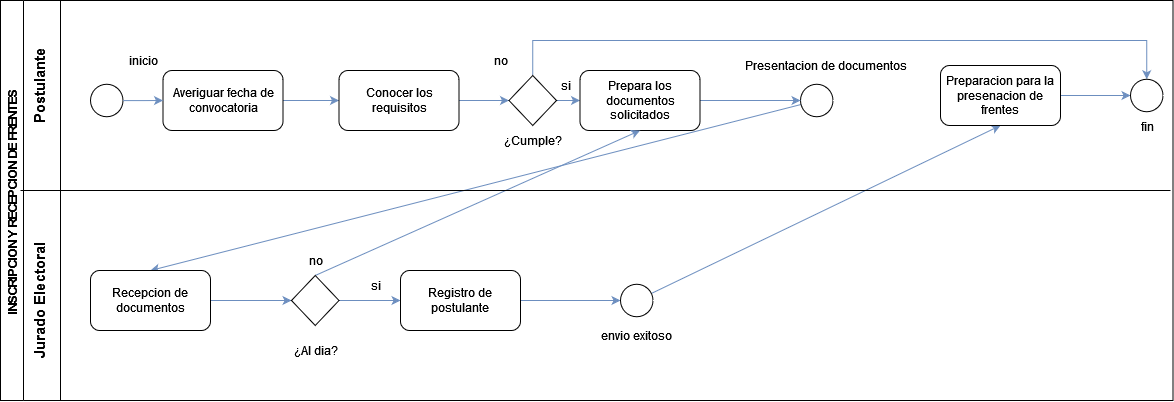

The diagram above was exported from draw.io. Its source (the exported page's mxGraphModel, read from the mxfile embedded in the PNG):
<mxGraphModel dx="827" dy="446" grid="1" gridSize="10" guides="1" tooltips="1" connect="1" arrows="1" fold="1" page="1" pageScale="1" pageWidth="827" pageHeight="1169" math="0" shadow="0">
  <root>
    <mxCell id="0" />
    <mxCell id="1" parent="0" />
    <mxCell id="fZqFa73xuzP8XOpWD_I3-4" value="INSCRIPCION Y RECEPCION DE FRENTES" style="swimlane;horizontal=0;startSize=23;" vertex="1" parent="1">
      <mxGeometry x="30" y="100" width="1172.5" height="400" as="geometry">
        <mxRectangle x="30" y="100" width="30" height="250" as="alternateBounds" />
      </mxGeometry>
    </mxCell>
    <mxCell id="fZqFa73xuzP8XOpWD_I3-36" style="rounded=0;orthogonalLoop=1;jettySize=auto;html=1;entryX=0.5;entryY=0;entryDx=0;entryDy=0;fillColor=#dae8fc;strokeColor=#6c8ebf;" edge="1" parent="fZqFa73xuzP8XOpWD_I3-4" source="fZqFa73xuzP8XOpWD_I3-5" target="fZqFa73xuzP8XOpWD_I3-13">
      <mxGeometry relative="1" as="geometry" />
    </mxCell>
    <mxCell id="fZqFa73xuzP8XOpWD_I3-5" value="" style="ellipse;whiteSpace=wrap;html=1;aspect=fixed;" vertex="1" parent="fZqFa73xuzP8XOpWD_I3-4">
      <mxGeometry x="800" y="83.75" width="32.5" height="32.5" as="geometry" />
    </mxCell>
    <mxCell id="fZqFa73xuzP8XOpWD_I3-30" style="edgeStyle=orthogonalEdgeStyle;rounded=0;orthogonalLoop=1;jettySize=auto;html=1;entryX=0;entryY=0.5;entryDx=0;entryDy=0;fillColor=#dae8fc;strokeColor=#6c8ebf;" edge="1" parent="fZqFa73xuzP8XOpWD_I3-4" source="fZqFa73xuzP8XOpWD_I3-6" target="fZqFa73xuzP8XOpWD_I3-7">
      <mxGeometry relative="1" as="geometry" />
    </mxCell>
    <mxCell id="fZqFa73xuzP8XOpWD_I3-6" value="Averiguar fecha de convocatoria" style="rounded=1;whiteSpace=wrap;html=1;" vertex="1" parent="fZqFa73xuzP8XOpWD_I3-4">
      <mxGeometry x="162.5" y="70" width="120" height="60" as="geometry" />
    </mxCell>
    <mxCell id="fZqFa73xuzP8XOpWD_I3-31" style="edgeStyle=orthogonalEdgeStyle;rounded=0;orthogonalLoop=1;jettySize=auto;html=1;entryX=0;entryY=0.5;entryDx=0;entryDy=0;fillColor=#dae8fc;strokeColor=#6c8ebf;" edge="1" parent="fZqFa73xuzP8XOpWD_I3-4" source="fZqFa73xuzP8XOpWD_I3-7" target="fZqFa73xuzP8XOpWD_I3-8">
      <mxGeometry relative="1" as="geometry" />
    </mxCell>
    <mxCell id="fZqFa73xuzP8XOpWD_I3-7" value="Conocer los requisitos" style="rounded=1;whiteSpace=wrap;html=1;" vertex="1" parent="fZqFa73xuzP8XOpWD_I3-4">
      <mxGeometry x="338.5" y="70" width="120" height="60" as="geometry" />
    </mxCell>
    <mxCell id="fZqFa73xuzP8XOpWD_I3-32" style="edgeStyle=orthogonalEdgeStyle;rounded=0;orthogonalLoop=1;jettySize=auto;html=1;entryX=0;entryY=0.5;entryDx=0;entryDy=0;fillColor=#dae8fc;strokeColor=#6c8ebf;" edge="1" parent="fZqFa73xuzP8XOpWD_I3-4" source="fZqFa73xuzP8XOpWD_I3-8" target="fZqFa73xuzP8XOpWD_I3-10">
      <mxGeometry relative="1" as="geometry" />
    </mxCell>
    <mxCell id="fZqFa73xuzP8XOpWD_I3-41" style="edgeStyle=orthogonalEdgeStyle;rounded=0;orthogonalLoop=1;jettySize=auto;html=1;entryX=0.5;entryY=0;entryDx=0;entryDy=0;fillColor=#dae8fc;strokeColor=#6c8ebf;" edge="1" parent="fZqFa73xuzP8XOpWD_I3-4" source="fZqFa73xuzP8XOpWD_I3-8" target="fZqFa73xuzP8XOpWD_I3-23">
      <mxGeometry relative="1" as="geometry">
        <Array as="points">
          <mxPoint x="532" y="40" />
          <mxPoint x="1146" y="40" />
        </Array>
      </mxGeometry>
    </mxCell>
    <mxCell id="fZqFa73xuzP8XOpWD_I3-8" value="" style="rhombus;whiteSpace=wrap;html=1;" vertex="1" parent="fZqFa73xuzP8XOpWD_I3-4">
      <mxGeometry x="508.5" y="75" width="47.5" height="50" as="geometry" />
    </mxCell>
    <mxCell id="fZqFa73xuzP8XOpWD_I3-9" value="¿Cumple?" style="text;html=1;align=center;verticalAlign=middle;resizable=0;points=[];autosize=1;strokeColor=none;fillColor=none;" vertex="1" parent="fZqFa73xuzP8XOpWD_I3-4">
      <mxGeometry x="497.25" y="130" width="70" height="20" as="geometry" />
    </mxCell>
    <mxCell id="fZqFa73xuzP8XOpWD_I3-34" style="edgeStyle=orthogonalEdgeStyle;rounded=0;orthogonalLoop=1;jettySize=auto;html=1;entryX=0;entryY=0.5;entryDx=0;entryDy=0;fillColor=#dae8fc;strokeColor=#6c8ebf;" edge="1" parent="fZqFa73xuzP8XOpWD_I3-4" source="fZqFa73xuzP8XOpWD_I3-10" target="fZqFa73xuzP8XOpWD_I3-5">
      <mxGeometry relative="1" as="geometry" />
    </mxCell>
    <mxCell id="fZqFa73xuzP8XOpWD_I3-10" value="Prepara los documentos solicitados" style="rounded=1;whiteSpace=wrap;html=1;" vertex="1" parent="fZqFa73xuzP8XOpWD_I3-4">
      <mxGeometry x="579.5" y="70" width="120" height="60" as="geometry" />
    </mxCell>
    <mxCell id="fZqFa73xuzP8XOpWD_I3-29" style="edgeStyle=orthogonalEdgeStyle;rounded=0;orthogonalLoop=1;jettySize=auto;html=1;entryX=0;entryY=0.5;entryDx=0;entryDy=0;fillColor=#dae8fc;strokeColor=#6c8ebf;" edge="1" parent="fZqFa73xuzP8XOpWD_I3-4" source="fZqFa73xuzP8XOpWD_I3-11" target="fZqFa73xuzP8XOpWD_I3-6">
      <mxGeometry relative="1" as="geometry" />
    </mxCell>
    <mxCell id="fZqFa73xuzP8XOpWD_I3-11" value="" style="ellipse;whiteSpace=wrap;html=1;aspect=fixed;" vertex="1" parent="fZqFa73xuzP8XOpWD_I3-4">
      <mxGeometry x="90" y="83.75" width="32.5" height="32.5" as="geometry" />
    </mxCell>
    <mxCell id="fZqFa73xuzP8XOpWD_I3-12" value="&lt;div&gt;Presentacion de documentos&lt;/div&gt;" style="text;html=1;align=center;verticalAlign=middle;resizable=0;points=[];autosize=1;strokeColor=none;fillColor=none;" vertex="1" parent="fZqFa73xuzP8XOpWD_I3-4">
      <mxGeometry x="735" y="55" width="180" height="20" as="geometry" />
    </mxCell>
    <mxCell id="fZqFa73xuzP8XOpWD_I3-37" style="edgeStyle=none;rounded=0;orthogonalLoop=1;jettySize=auto;html=1;entryX=0;entryY=0.5;entryDx=0;entryDy=0;fillColor=#dae8fc;strokeColor=#6c8ebf;" edge="1" parent="fZqFa73xuzP8XOpWD_I3-4" source="fZqFa73xuzP8XOpWD_I3-13" target="fZqFa73xuzP8XOpWD_I3-14">
      <mxGeometry relative="1" as="geometry" />
    </mxCell>
    <mxCell id="fZqFa73xuzP8XOpWD_I3-13" value="&lt;div&gt;Recepcion de documentos&lt;/div&gt;" style="rounded=1;whiteSpace=wrap;html=1;" vertex="1" parent="fZqFa73xuzP8XOpWD_I3-4">
      <mxGeometry x="90" y="270" width="120" height="60" as="geometry" />
    </mxCell>
    <mxCell id="fZqFa73xuzP8XOpWD_I3-38" style="edgeStyle=none;rounded=0;orthogonalLoop=1;jettySize=auto;html=1;entryX=0;entryY=0.5;entryDx=0;entryDy=0;fillColor=#dae8fc;strokeColor=#6c8ebf;" edge="1" parent="fZqFa73xuzP8XOpWD_I3-4" source="fZqFa73xuzP8XOpWD_I3-14" target="fZqFa73xuzP8XOpWD_I3-18">
      <mxGeometry relative="1" as="geometry" />
    </mxCell>
    <mxCell id="fZqFa73xuzP8XOpWD_I3-40" style="edgeStyle=none;rounded=0;orthogonalLoop=1;jettySize=auto;html=1;entryX=0.5;entryY=1;entryDx=0;entryDy=0;exitX=0.5;exitY=0;exitDx=0;exitDy=0;fillColor=#dae8fc;strokeColor=#6c8ebf;" edge="1" parent="fZqFa73xuzP8XOpWD_I3-4" source="fZqFa73xuzP8XOpWD_I3-14" target="fZqFa73xuzP8XOpWD_I3-10">
      <mxGeometry relative="1" as="geometry" />
    </mxCell>
    <mxCell id="fZqFa73xuzP8XOpWD_I3-14" value="" style="rhombus;whiteSpace=wrap;html=1;" vertex="1" parent="fZqFa73xuzP8XOpWD_I3-4">
      <mxGeometry x="291" y="275" width="47.5" height="50" as="geometry" />
    </mxCell>
    <mxCell id="fZqFa73xuzP8XOpWD_I3-16" value="¿Al dia?" style="text;html=1;align=center;verticalAlign=middle;resizable=0;points=[];autosize=1;strokeColor=none;fillColor=none;" vertex="1" parent="fZqFa73xuzP8XOpWD_I3-4">
      <mxGeometry x="284.75" y="340" width="60" height="20" as="geometry" />
    </mxCell>
    <mxCell id="fZqFa73xuzP8XOpWD_I3-39" style="edgeStyle=none;rounded=0;orthogonalLoop=1;jettySize=auto;html=1;entryX=0;entryY=0.5;entryDx=0;entryDy=0;fillColor=#dae8fc;strokeColor=#6c8ebf;" edge="1" parent="fZqFa73xuzP8XOpWD_I3-4" source="fZqFa73xuzP8XOpWD_I3-18" target="fZqFa73xuzP8XOpWD_I3-19">
      <mxGeometry relative="1" as="geometry" />
    </mxCell>
    <mxCell id="fZqFa73xuzP8XOpWD_I3-18" value="&lt;div&gt;Registro de postulante&lt;br&gt;&lt;/div&gt;" style="rounded=1;whiteSpace=wrap;html=1;" vertex="1" parent="fZqFa73xuzP8XOpWD_I3-4">
      <mxGeometry x="400" y="270" width="120" height="60" as="geometry" />
    </mxCell>
    <mxCell id="fZqFa73xuzP8XOpWD_I3-42" style="rounded=0;orthogonalLoop=1;jettySize=auto;html=1;entryX=0.5;entryY=1;entryDx=0;entryDy=0;fillColor=#dae8fc;strokeColor=#6c8ebf;" edge="1" parent="fZqFa73xuzP8XOpWD_I3-4" source="fZqFa73xuzP8XOpWD_I3-19" target="fZqFa73xuzP8XOpWD_I3-22">
      <mxGeometry relative="1" as="geometry" />
    </mxCell>
    <mxCell id="fZqFa73xuzP8XOpWD_I3-19" value="" style="ellipse;whiteSpace=wrap;html=1;aspect=fixed;" vertex="1" parent="fZqFa73xuzP8XOpWD_I3-4">
      <mxGeometry x="620" y="283.75" width="32.5" height="32.5" as="geometry" />
    </mxCell>
    <mxCell id="fZqFa73xuzP8XOpWD_I3-21" value="envio exitoso" style="text;html=1;align=center;verticalAlign=middle;resizable=0;points=[];autosize=1;strokeColor=none;fillColor=none;" vertex="1" parent="fZqFa73xuzP8XOpWD_I3-4">
      <mxGeometry x="596.25" y="325" width="80" height="20" as="geometry" />
    </mxCell>
    <mxCell id="fZqFa73xuzP8XOpWD_I3-43" style="edgeStyle=none;rounded=0;orthogonalLoop=1;jettySize=auto;html=1;fillColor=#dae8fc;strokeColor=#6c8ebf;" edge="1" parent="fZqFa73xuzP8XOpWD_I3-4" source="fZqFa73xuzP8XOpWD_I3-22" target="fZqFa73xuzP8XOpWD_I3-23">
      <mxGeometry relative="1" as="geometry" />
    </mxCell>
    <mxCell id="fZqFa73xuzP8XOpWD_I3-22" value="Preparacion para la presenacion de frentes" style="rounded=1;whiteSpace=wrap;html=1;" vertex="1" parent="fZqFa73xuzP8XOpWD_I3-4">
      <mxGeometry x="940" y="65" width="120" height="60" as="geometry" />
    </mxCell>
    <mxCell id="fZqFa73xuzP8XOpWD_I3-23" value="" style="ellipse;whiteSpace=wrap;html=1;aspect=fixed;" vertex="1" parent="fZqFa73xuzP8XOpWD_I3-4">
      <mxGeometry x="1130" y="78.75" width="32.5" height="32.5" as="geometry" />
    </mxCell>
    <mxCell id="fZqFa73xuzP8XOpWD_I3-27" value="inicio" style="text;html=1;align=center;verticalAlign=middle;resizable=0;points=[];autosize=1;strokeColor=none;fillColor=none;" vertex="1" parent="fZqFa73xuzP8XOpWD_I3-4">
      <mxGeometry x="122.5" y="50" width="40" height="20" as="geometry" />
    </mxCell>
    <mxCell id="fZqFa73xuzP8XOpWD_I3-44" value="fin" style="text;html=1;align=center;verticalAlign=middle;resizable=0;points=[];autosize=1;strokeColor=none;fillColor=none;" vertex="1" parent="fZqFa73xuzP8XOpWD_I3-4">
      <mxGeometry x="1132.5" y="116.25" width="30" height="20" as="geometry" />
    </mxCell>
    <mxCell id="fZqFa73xuzP8XOpWD_I3-46" value="si" style="text;html=1;align=center;verticalAlign=middle;resizable=0;points=[];autosize=1;strokeColor=none;fillColor=none;" vertex="1" parent="fZqFa73xuzP8XOpWD_I3-4">
      <mxGeometry x="549.5" y="75" width="30" height="20" as="geometry" />
    </mxCell>
    <mxCell id="fZqFa73xuzP8XOpWD_I3-47" value="si" style="text;html=1;align=center;verticalAlign=middle;resizable=0;points=[];autosize=1;strokeColor=none;fillColor=none;" vertex="1" parent="fZqFa73xuzP8XOpWD_I3-4">
      <mxGeometry x="360" y="275" width="30" height="20" as="geometry" />
    </mxCell>
    <mxCell id="fZqFa73xuzP8XOpWD_I3-48" value="no" style="text;html=1;align=center;verticalAlign=middle;resizable=0;points=[];autosize=1;strokeColor=none;fillColor=none;" vertex="1" parent="fZqFa73xuzP8XOpWD_I3-4">
      <mxGeometry x="299.75" y="250" width="30" height="20" as="geometry" />
    </mxCell>
    <mxCell id="fZqFa73xuzP8XOpWD_I3-49" value="" style="endArrow=none;html=1;rounded=0;" edge="1" parent="fZqFa73xuzP8XOpWD_I3-4">
      <mxGeometry width="50" height="50" relative="1" as="geometry">
        <mxPoint x="60" y="400" as="sourcePoint" />
        <mxPoint x="60" as="targetPoint" />
      </mxGeometry>
    </mxCell>
    <mxCell id="fZqFa73xuzP8XOpWD_I3-50" value="Postulante" style="text;html=1;align=center;verticalAlign=middle;resizable=0;points=[];autosize=1;strokeColor=none;fillColor=none;rotation=-90;fontStyle=1;fontSize=15;" vertex="1" parent="fZqFa73xuzP8XOpWD_I3-4">
      <mxGeometry x="-6" y="75" width="90" height="20" as="geometry" />
    </mxCell>
    <mxCell id="fZqFa73xuzP8XOpWD_I3-54" value="Jurado Electoral" style="text;html=1;align=center;verticalAlign=middle;resizable=0;points=[];autosize=1;strokeColor=none;fillColor=none;rotation=-90;fontStyle=1;fontSize=15;" vertex="1" parent="fZqFa73xuzP8XOpWD_I3-4">
      <mxGeometry x="-26" y="290" width="130" height="20" as="geometry" />
    </mxCell>
    <mxCell id="fZqFa73xuzP8XOpWD_I3-55" value="" style="endArrow=none;html=1;rounded=0;fontSize=15;" edge="1" parent="fZqFa73xuzP8XOpWD_I3-4">
      <mxGeometry width="50" height="50" relative="1" as="geometry">
        <mxPoint x="20" y="190" as="sourcePoint" />
        <mxPoint x="1170" y="190" as="targetPoint" />
      </mxGeometry>
    </mxCell>
    <mxCell id="fZqFa73xuzP8XOpWD_I3-45" value="no" style="text;html=1;align=center;verticalAlign=middle;resizable=0;points=[];autosize=1;strokeColor=none;fillColor=none;" vertex="1" parent="1">
      <mxGeometry x="515" y="150" width="30" height="20" as="geometry" />
    </mxCell>
  </root>
</mxGraphModel>